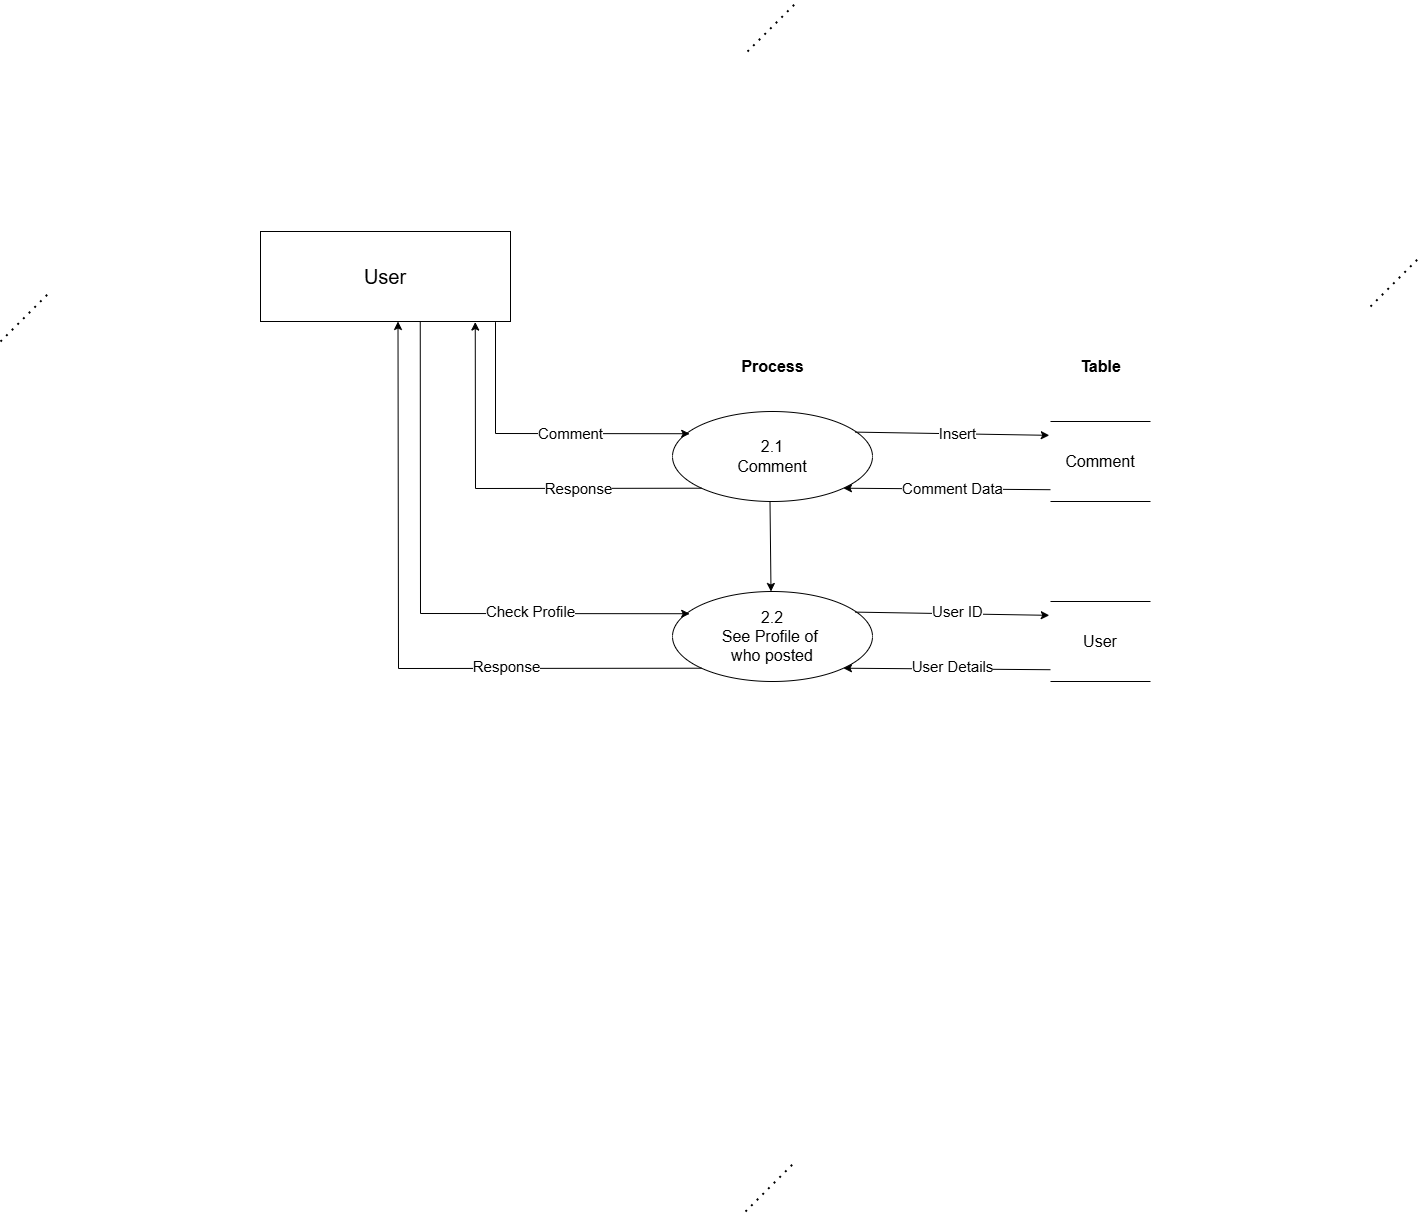

The diagram above was exported from draw.io. Its source (the exported page's mxGraphModel, read from the mxfile embedded in the PNG):
<mxGraphModel dx="1235" dy="768" grid="1" gridSize="10" guides="1" tooltips="1" connect="1" arrows="1" fold="1" page="1" pageScale="1" pageWidth="1600" pageHeight="1600" background="#ffffff" math="0" shadow="0">
  <root>
    <mxCell id="0" />
    <mxCell id="1" parent="0" />
    <mxCell id="lLV_Eh4dwpU9jRelvY9Y-1" value="&lt;font style=&quot;font-size: 20px;&quot;&gt;User&lt;/font&gt;" style="rounded=0;whiteSpace=wrap;html=1;" parent="1" vertex="1">
      <mxGeometry x="350" y="240" width="250" height="90" as="geometry" />
    </mxCell>
    <mxCell id="lLV_Eh4dwpU9jRelvY9Y-4" value="&lt;b&gt;&lt;font style=&quot;font-size: 16px;&quot;&gt;Table&lt;/font&gt;&lt;/b&gt;" style="text;html=1;align=center;verticalAlign=middle;resizable=0;points=[];autosize=1;strokeColor=none;fillColor=none;" parent="1" vertex="1">
      <mxGeometry x="1160" y="360" width="60" height="30" as="geometry" />
    </mxCell>
    <mxCell id="lLV_Eh4dwpU9jRelvY9Y-16" value="&lt;div&gt;&lt;font size=&quot;3&quot;&gt;&lt;br&gt;&lt;/font&gt;&lt;/div&gt;&lt;font size=&quot;3&quot;&gt;2.1&lt;/font&gt;&lt;div&gt;&lt;font size=&quot;3&quot;&gt;Comment&lt;/font&gt;&lt;br&gt;&lt;div&gt;&lt;font size=&quot;3&quot;&gt;&lt;br&gt;&lt;/font&gt;&lt;/div&gt;&lt;/div&gt;" style="ellipse;whiteSpace=wrap;html=1;" parent="1" vertex="1">
      <mxGeometry x="762" y="420" width="200" height="90" as="geometry" />
    </mxCell>
    <mxCell id="lLV_Eh4dwpU9jRelvY9Y-18" value="&lt;font style=&quot;font-size: 15px;&quot;&gt;Comment&lt;/font&gt;" style="endArrow=classic;html=1;rounded=0;entryX=0.086;entryY=0.247;entryDx=0;entryDy=0;entryPerimeter=0;exitX=0.94;exitY=1.007;exitDx=0;exitDy=0;exitPerimeter=0;" parent="1" source="lLV_Eh4dwpU9jRelvY9Y-1" target="lLV_Eh4dwpU9jRelvY9Y-16" edge="1">
      <mxGeometry x="0.2198" width="50" height="50" relative="1" as="geometry">
        <mxPoint x="560" y="340" as="sourcePoint" />
        <mxPoint x="775" y="445" as="targetPoint" />
        <Array as="points">
          <mxPoint x="585" y="442" />
        </Array>
        <mxPoint as="offset" />
      </mxGeometry>
    </mxCell>
    <mxCell id="lLV_Eh4dwpU9jRelvY9Y-19" value="" style="endArrow=classic;html=1;rounded=0;exitX=0.914;exitY=0.229;exitDx=0;exitDy=0;exitPerimeter=0;entryX=-0.012;entryY=0.173;entryDx=0;entryDy=0;entryPerimeter=0;" parent="1" source="lLV_Eh4dwpU9jRelvY9Y-16" target="3oLNItCurjT1vWPSGUjn-9" edge="1">
      <mxGeometry width="50" height="50" relative="1" as="geometry">
        <mxPoint x="972" y="450" as="sourcePoint" />
        <mxPoint x="1143.26" y="444" as="targetPoint" />
      </mxGeometry>
    </mxCell>
    <mxCell id="lLV_Eh4dwpU9jRelvY9Y-20" value="&lt;font style=&quot;font-size: 15px;&quot;&gt;Insert&lt;/font&gt;" style="edgeLabel;html=1;align=center;verticalAlign=middle;resizable=0;points=[];" parent="lLV_Eh4dwpU9jRelvY9Y-19" vertex="1" connectable="0">
      <mxGeometry x="0.0375" y="3" relative="1" as="geometry">
        <mxPoint y="2" as="offset" />
      </mxGeometry>
    </mxCell>
    <mxCell id="lLV_Eh4dwpU9jRelvY9Y-21" value="" style="endArrow=classic;html=1;rounded=0;exitX=0;exitY=1;exitDx=0;exitDy=0;entryX=0.859;entryY=1.006;entryDx=0;entryDy=0;entryPerimeter=0;" parent="1" source="lLV_Eh4dwpU9jRelvY9Y-16" target="lLV_Eh4dwpU9jRelvY9Y-1" edge="1">
      <mxGeometry width="50" height="50" relative="1" as="geometry">
        <mxPoint x="662" y="540" as="sourcePoint" />
        <mxPoint x="430" y="420" as="targetPoint" />
        <Array as="points">
          <mxPoint x="565" y="497" />
        </Array>
      </mxGeometry>
    </mxCell>
    <mxCell id="lLV_Eh4dwpU9jRelvY9Y-22" value="&lt;font style=&quot;font-size: 15px; font-weight: normal;&quot;&gt;Response&lt;/font&gt;" style="edgeLabel;html=1;align=center;verticalAlign=middle;resizable=0;points=[];fontStyle=1" parent="lLV_Eh4dwpU9jRelvY9Y-21" vertex="1" connectable="0">
      <mxGeometry x="0.0299" y="-2" relative="1" as="geometry">
        <mxPoint x="79" y="1" as="offset" />
      </mxGeometry>
    </mxCell>
    <mxCell id="lLV_Eh4dwpU9jRelvY9Y-23" value="" style="endArrow=classic;html=1;rounded=0;exitX=-0.003;exitY=0.843;exitDx=0;exitDy=0;entryX=1;entryY=1;entryDx=0;entryDy=0;exitPerimeter=0;" parent="1" target="lLV_Eh4dwpU9jRelvY9Y-16" edge="1">
      <mxGeometry width="50" height="50" relative="1" as="geometry">
        <mxPoint x="1141.58" y="498.225" as="sourcePoint" />
        <mxPoint x="982" y="530" as="targetPoint" />
      </mxGeometry>
    </mxCell>
    <mxCell id="lLV_Eh4dwpU9jRelvY9Y-24" value="&lt;font style=&quot;font-size: 15px;&quot;&gt;Comment Data&lt;/font&gt;" style="edgeLabel;html=1;align=center;verticalAlign=middle;resizable=0;points=[];" parent="lLV_Eh4dwpU9jRelvY9Y-23" vertex="1" connectable="0">
      <mxGeometry x="-0.0444" y="-3" relative="1" as="geometry">
        <mxPoint y="2" as="offset" />
      </mxGeometry>
    </mxCell>
    <mxCell id="C2xKd9csXgRhq85RCLGG-1" value="&lt;b&gt;&lt;font style=&quot;font-size: 16px;&quot;&gt;Process&lt;/font&gt;&lt;/b&gt;" style="text;html=1;align=center;verticalAlign=middle;resizable=0;points=[];autosize=1;strokeColor=none;fillColor=none;" parent="1" vertex="1">
      <mxGeometry x="817" y="360" width="90" height="30" as="geometry" />
    </mxCell>
    <mxCell id="3oLNItCurjT1vWPSGUjn-9" value="&lt;span style=&quot;font-size: 16px;&quot;&gt;Comment&lt;/span&gt;" style="html=1;dashed=0;whiteSpace=wrap;shape=partialRectangle;right=0;left=0;" parent="1" vertex="1">
      <mxGeometry x="1140" y="430" width="100" height="80" as="geometry" />
    </mxCell>
    <mxCell id="viu0UM2MpsVIsHe7c8hl-4" value="" style="endArrow=none;dashed=1;html=1;dashPattern=1 3;strokeWidth=2;rounded=0;" parent="1" edge="1">
      <mxGeometry width="50" height="50" relative="1" as="geometry">
        <mxPoint x="90" y="350" as="sourcePoint" />
        <mxPoint x="140" y="300" as="targetPoint" />
      </mxGeometry>
    </mxCell>
    <mxCell id="viu0UM2MpsVIsHe7c8hl-5" value="" style="endArrow=none;dashed=1;html=1;dashPattern=1 3;strokeWidth=2;rounded=0;" parent="1" edge="1">
      <mxGeometry width="50" height="50" relative="1" as="geometry">
        <mxPoint x="1460" y="315" as="sourcePoint" />
        <mxPoint x="1510" y="265" as="targetPoint" />
      </mxGeometry>
    </mxCell>
    <mxCell id="viu0UM2MpsVIsHe7c8hl-7" value="" style="endArrow=none;dashed=1;html=1;dashPattern=1 3;strokeWidth=2;rounded=0;" parent="1" edge="1">
      <mxGeometry width="50" height="50" relative="1" as="geometry">
        <mxPoint x="835" y="1220" as="sourcePoint" />
        <mxPoint x="885" y="1170" as="targetPoint" />
      </mxGeometry>
    </mxCell>
    <mxCell id="viu0UM2MpsVIsHe7c8hl-8" value="" style="endArrow=none;dashed=1;html=1;dashPattern=1 3;strokeWidth=2;rounded=0;" parent="1" edge="1">
      <mxGeometry width="50" height="50" relative="1" as="geometry">
        <mxPoint x="837" y="60" as="sourcePoint" />
        <mxPoint x="887" y="10" as="targetPoint" />
      </mxGeometry>
    </mxCell>
    <mxCell id="viu0UM2MpsVIsHe7c8hl-10" value="&lt;div&gt;&lt;span style=&quot;font-size: medium; background-color: initial;&quot;&gt;2.2&lt;/span&gt;&lt;/div&gt;&lt;div&gt;&lt;font size=&quot;3&quot;&gt;See Profile of&amp;nbsp;&lt;/font&gt;&lt;/div&gt;&lt;div&gt;&lt;font size=&quot;3&quot;&gt;who posted&lt;/font&gt;&lt;/div&gt;" style="ellipse;whiteSpace=wrap;html=1;" parent="1" vertex="1">
      <mxGeometry x="762" y="600" width="200" height="90" as="geometry" />
    </mxCell>
    <mxCell id="viu0UM2MpsVIsHe7c8hl-11" value="&lt;span style=&quot;font-size: 15px;&quot;&gt;Check Profile&lt;/span&gt;" style="endArrow=classic;html=1;rounded=0;entryX=0.086;entryY=0.247;entryDx=0;entryDy=0;entryPerimeter=0;exitX=0.639;exitY=0.999;exitDx=0;exitDy=0;exitPerimeter=0;" parent="1" source="lLV_Eh4dwpU9jRelvY9Y-1" target="viu0UM2MpsVIsHe7c8hl-10" edge="1">
      <mxGeometry x="0.4327" y="2" width="50" height="50" relative="1" as="geometry">
        <mxPoint x="483" y="510" as="sourcePoint" />
        <mxPoint x="775" y="625" as="targetPoint" />
        <Array as="points">
          <mxPoint x="510" y="622" />
        </Array>
        <mxPoint as="offset" />
      </mxGeometry>
    </mxCell>
    <mxCell id="viu0UM2MpsVIsHe7c8hl-12" value="" style="endArrow=classic;html=1;rounded=0;exitX=0.914;exitY=0.229;exitDx=0;exitDy=0;exitPerimeter=0;entryX=-0.012;entryY=0.173;entryDx=0;entryDy=0;entryPerimeter=0;" parent="1" source="viu0UM2MpsVIsHe7c8hl-10" target="viu0UM2MpsVIsHe7c8hl-19" edge="1">
      <mxGeometry width="50" height="50" relative="1" as="geometry">
        <mxPoint x="972" y="630" as="sourcePoint" />
        <mxPoint x="1143.26" y="624" as="targetPoint" />
      </mxGeometry>
    </mxCell>
    <mxCell id="viu0UM2MpsVIsHe7c8hl-13" value="&lt;font style=&quot;font-size: 15px;&quot;&gt;User ID&lt;/font&gt;" style="edgeLabel;html=1;align=center;verticalAlign=middle;resizable=0;points=[];" parent="viu0UM2MpsVIsHe7c8hl-12" vertex="1" connectable="0">
      <mxGeometry x="0.0375" y="3" relative="1" as="geometry">
        <mxPoint as="offset" />
      </mxGeometry>
    </mxCell>
    <mxCell id="viu0UM2MpsVIsHe7c8hl-14" value="" style="endArrow=classic;html=1;rounded=0;exitX=0;exitY=1;exitDx=0;exitDy=0;entryX=0.55;entryY=1;entryDx=0;entryDy=0;entryPerimeter=0;" parent="1" source="viu0UM2MpsVIsHe7c8hl-10" target="lLV_Eh4dwpU9jRelvY9Y-1" edge="1">
      <mxGeometry width="50" height="50" relative="1" as="geometry">
        <mxPoint x="662" y="720" as="sourcePoint" />
        <mxPoint x="439" y="510" as="targetPoint" />
        <Array as="points">
          <mxPoint x="488" y="677" />
        </Array>
      </mxGeometry>
    </mxCell>
    <mxCell id="viu0UM2MpsVIsHe7c8hl-24" value="&lt;font style=&quot;font-size: 15px;&quot;&gt;Response&lt;/font&gt;" style="edgeLabel;html=1;align=center;verticalAlign=middle;resizable=0;points=[];" parent="viu0UM2MpsVIsHe7c8hl-14" vertex="1" connectable="0">
      <mxGeometry x="-0.3976" y="-2" relative="1" as="geometry">
        <mxPoint as="offset" />
      </mxGeometry>
    </mxCell>
    <mxCell id="viu0UM2MpsVIsHe7c8hl-16" value="" style="endArrow=classic;html=1;rounded=0;exitX=-0.003;exitY=0.843;exitDx=0;exitDy=0;entryX=1;entryY=1;entryDx=0;entryDy=0;exitPerimeter=0;" parent="1" target="viu0UM2MpsVIsHe7c8hl-10" edge="1">
      <mxGeometry width="50" height="50" relative="1" as="geometry">
        <mxPoint x="1141.58" y="678.225" as="sourcePoint" />
        <mxPoint x="982" y="710" as="targetPoint" />
      </mxGeometry>
    </mxCell>
    <mxCell id="viu0UM2MpsVIsHe7c8hl-17" value="&lt;font style=&quot;font-size: 15px;&quot;&gt;User Details&lt;/font&gt;" style="edgeLabel;html=1;align=center;verticalAlign=middle;resizable=0;points=[];" parent="viu0UM2MpsVIsHe7c8hl-16" vertex="1" connectable="0">
      <mxGeometry x="-0.0444" y="-3" relative="1" as="geometry">
        <mxPoint as="offset" />
      </mxGeometry>
    </mxCell>
    <mxCell id="viu0UM2MpsVIsHe7c8hl-18" value="" style="endArrow=classic;html=1;rounded=0;entryX=0.488;entryY=-0.004;entryDx=0;entryDy=0;entryPerimeter=0;exitX=0.494;exitY=1.004;exitDx=0;exitDy=0;exitPerimeter=0;" parent="1" edge="1">
      <mxGeometry width="50" height="50" relative="1" as="geometry">
        <mxPoint x="859.5" y="510" as="sourcePoint" />
        <mxPoint x="860.5" y="600" as="targetPoint" />
      </mxGeometry>
    </mxCell>
    <mxCell id="viu0UM2MpsVIsHe7c8hl-19" value="&lt;span style=&quot;font-size: 16px;&quot;&gt;User&lt;/span&gt;" style="html=1;dashed=0;whiteSpace=wrap;shape=partialRectangle;right=0;left=0;" parent="1" vertex="1">
      <mxGeometry x="1140" y="610" width="100" height="80" as="geometry" />
    </mxCell>
  </root>
</mxGraphModel>